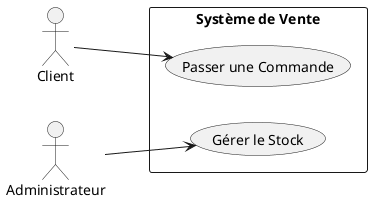

The diagram above was rendered by PlantUML. Its source (embedded in the PNG):
@startuml
left to right direction

' Définition des acteurs
actor Client as C
actor Administrateur as A

' Définition du système
rectangle "Système de Vente" {
  (Passer une Commande) as UC1
  (Gérer le Stock) as UC2
}

' Associations
C --> UC1
A --> UC2
@enduml